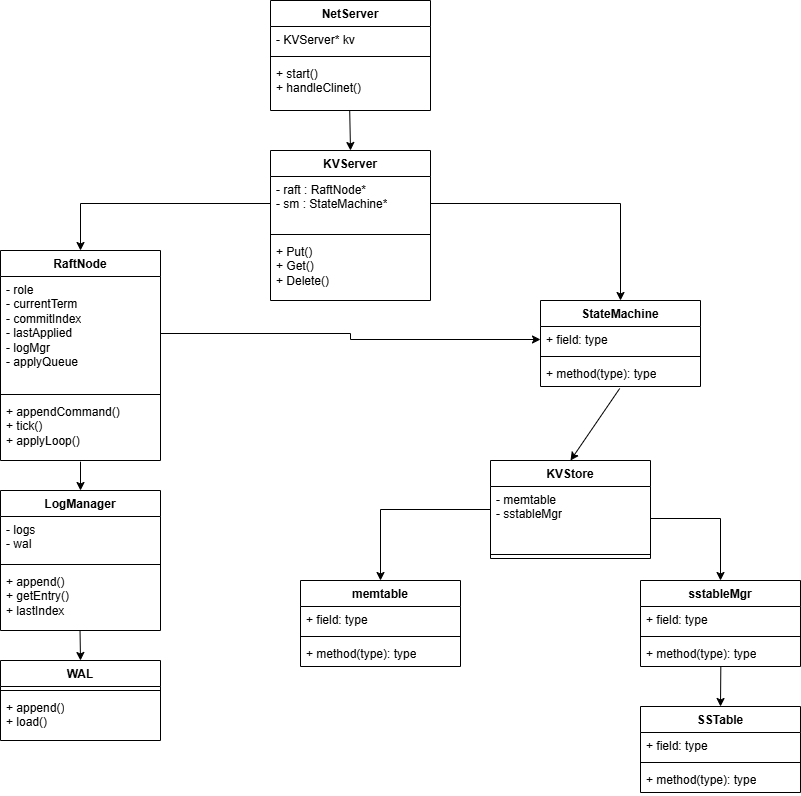

The diagram above was exported from draw.io. Its source (the exported page's mxGraphModel, read from the mxfile embedded in the PNG):
<mxGraphModel dx="1034" dy="564" grid="1" gridSize="10" guides="1" tooltips="1" connect="1" arrows="1" fold="1" page="1" pageScale="1" pageWidth="827" pageHeight="1169" math="0" shadow="0">
  <root>
    <mxCell id="0" />
    <mxCell id="1" parent="0" />
    <mxCell id="li9Bv6yR9sA6E-8sv2FD-1" parent="1" style="swimlane;fontStyle=1;align=center;verticalAlign=top;childLayout=stackLayout;horizontal=1;startSize=26;horizontalStack=0;resizeParent=1;resizeParentMax=0;resizeLast=0;collapsible=1;marginBottom=0;whiteSpace=wrap;html=1;" value="KVServer" vertex="1">
      <mxGeometry height="150" width="160" x="290" y="210" as="geometry" />
    </mxCell>
    <mxCell id="li9Bv6yR9sA6E-8sv2FD-2" parent="li9Bv6yR9sA6E-8sv2FD-1" style="text;strokeColor=none;fillColor=none;align=left;verticalAlign=top;spacingLeft=4;spacingRight=4;overflow=hidden;rotatable=0;points=[[0,0.5],[1,0.5]];portConstraint=eastwest;whiteSpace=wrap;html=1;" value="- raft : RaftNode*&lt;div&gt;- sm : StateMachine*&lt;/div&gt;" vertex="1">
      <mxGeometry height="54" width="160" y="26" as="geometry" />
    </mxCell>
    <mxCell id="li9Bv6yR9sA6E-8sv2FD-3" parent="li9Bv6yR9sA6E-8sv2FD-1" style="line;strokeWidth=1;fillColor=none;align=left;verticalAlign=middle;spacingTop=-1;spacingLeft=3;spacingRight=3;rotatable=0;labelPosition=right;points=[];portConstraint=eastwest;strokeColor=inherit;" value="" vertex="1">
      <mxGeometry height="8" width="160" y="80" as="geometry" />
    </mxCell>
    <mxCell id="li9Bv6yR9sA6E-8sv2FD-4" parent="li9Bv6yR9sA6E-8sv2FD-1" style="text;strokeColor=none;fillColor=none;align=left;verticalAlign=top;spacingLeft=4;spacingRight=4;overflow=hidden;rotatable=0;points=[[0,0.5],[1,0.5]];portConstraint=eastwest;whiteSpace=wrap;html=1;" value="+ Put()&lt;div&gt;+ Get()&lt;/div&gt;&lt;div&gt;+ Delete()&lt;/div&gt;" vertex="1">
      <mxGeometry height="62" width="160" y="88" as="geometry" />
    </mxCell>
    <mxCell id="li9Bv6yR9sA6E-8sv2FD-5" parent="1" style="swimlane;fontStyle=1;align=center;verticalAlign=top;childLayout=stackLayout;horizontal=1;startSize=26;horizontalStack=0;resizeParent=1;resizeParentMax=0;resizeLast=0;collapsible=1;marginBottom=0;whiteSpace=wrap;html=1;" value="RaftNode" vertex="1">
      <mxGeometry height="210" width="160" x="20" y="310" as="geometry" />
    </mxCell>
    <mxCell id="li9Bv6yR9sA6E-8sv2FD-6" parent="li9Bv6yR9sA6E-8sv2FD-5" style="text;strokeColor=none;fillColor=none;align=left;verticalAlign=top;spacingLeft=4;spacingRight=4;overflow=hidden;rotatable=0;points=[[0,0.5],[1,0.5]];portConstraint=eastwest;whiteSpace=wrap;html=1;" value="- role&lt;div&gt;- currentTerm&lt;/div&gt;&lt;div&gt;- commitIndex&lt;/div&gt;&lt;div&gt;- lastApplied&lt;/div&gt;&lt;div&gt;- logMgr&lt;/div&gt;&lt;div&gt;- applyQueue&lt;/div&gt;" vertex="1">
      <mxGeometry height="114" width="160" y="26" as="geometry" />
    </mxCell>
    <mxCell id="li9Bv6yR9sA6E-8sv2FD-7" parent="li9Bv6yR9sA6E-8sv2FD-5" style="line;strokeWidth=1;fillColor=none;align=left;verticalAlign=middle;spacingTop=-1;spacingLeft=3;spacingRight=3;rotatable=0;labelPosition=right;points=[];portConstraint=eastwest;strokeColor=inherit;" value="" vertex="1">
      <mxGeometry height="8" width="160" y="140" as="geometry" />
    </mxCell>
    <mxCell id="li9Bv6yR9sA6E-8sv2FD-8" parent="li9Bv6yR9sA6E-8sv2FD-5" style="text;strokeColor=none;fillColor=none;align=left;verticalAlign=top;spacingLeft=4;spacingRight=4;overflow=hidden;rotatable=0;points=[[0,0.5],[1,0.5]];portConstraint=eastwest;whiteSpace=wrap;html=1;" value="+ appendCommand()&lt;div&gt;+ tick()&lt;/div&gt;&lt;div&gt;+ applyLoop()&lt;/div&gt;" vertex="1">
      <mxGeometry height="62" width="160" y="148" as="geometry" />
    </mxCell>
    <mxCell id="li9Bv6yR9sA6E-8sv2FD-9" edge="1" parent="1" source="li9Bv6yR9sA6E-8sv2FD-2" style="edgeStyle=orthogonalEdgeStyle;rounded=0;orthogonalLoop=1;jettySize=auto;html=1;entryX=0.5;entryY=0;entryDx=0;entryDy=0;" target="li9Bv6yR9sA6E-8sv2FD-5">
      <mxGeometry relative="1" as="geometry">
        <mxPoint x="190" y="313" as="targetPoint" />
      </mxGeometry>
    </mxCell>
    <mxCell id="li9Bv6yR9sA6E-8sv2FD-14" parent="1" style="swimlane;fontStyle=1;align=center;verticalAlign=top;childLayout=stackLayout;horizontal=1;startSize=26;horizontalStack=0;resizeParent=1;resizeParentMax=0;resizeLast=0;collapsible=1;marginBottom=0;whiteSpace=wrap;html=1;" value="StateMachine" vertex="1">
      <mxGeometry height="86" width="160" x="560" y="360" as="geometry" />
    </mxCell>
    <mxCell id="li9Bv6yR9sA6E-8sv2FD-15" parent="li9Bv6yR9sA6E-8sv2FD-14" style="text;strokeColor=none;fillColor=none;align=left;verticalAlign=top;spacingLeft=4;spacingRight=4;overflow=hidden;rotatable=0;points=[[0,0.5],[1,0.5]];portConstraint=eastwest;whiteSpace=wrap;html=1;" value="+ field: type" vertex="1">
      <mxGeometry height="26" width="160" y="26" as="geometry" />
    </mxCell>
    <mxCell id="li9Bv6yR9sA6E-8sv2FD-16" parent="li9Bv6yR9sA6E-8sv2FD-14" style="line;strokeWidth=1;fillColor=none;align=left;verticalAlign=middle;spacingTop=-1;spacingLeft=3;spacingRight=3;rotatable=0;labelPosition=right;points=[];portConstraint=eastwest;strokeColor=inherit;" value="" vertex="1">
      <mxGeometry height="8" width="160" y="52" as="geometry" />
    </mxCell>
    <mxCell id="li9Bv6yR9sA6E-8sv2FD-17" parent="li9Bv6yR9sA6E-8sv2FD-14" style="text;strokeColor=none;fillColor=none;align=left;verticalAlign=top;spacingLeft=4;spacingRight=4;overflow=hidden;rotatable=0;points=[[0,0.5],[1,0.5]];portConstraint=eastwest;whiteSpace=wrap;html=1;" value="+ method(type): type" vertex="1">
      <mxGeometry height="26" width="160" y="60" as="geometry" />
    </mxCell>
    <mxCell id="li9Bv6yR9sA6E-8sv2FD-19" edge="1" parent="1" source="li9Bv6yR9sA6E-8sv2FD-2" style="edgeStyle=orthogonalEdgeStyle;rounded=0;orthogonalLoop=1;jettySize=auto;html=1;entryX=0.5;entryY=0;entryDx=0;entryDy=0;" target="li9Bv6yR9sA6E-8sv2FD-14">
      <mxGeometry relative="1" as="geometry">
        <mxPoint x="600" y="313" as="targetPoint" />
      </mxGeometry>
    </mxCell>
    <mxCell id="li9Bv6yR9sA6E-8sv2FD-20" edge="1" parent="1" source="li9Bv6yR9sA6E-8sv2FD-6" style="edgeStyle=orthogonalEdgeStyle;rounded=0;orthogonalLoop=1;jettySize=auto;html=1;entryX=0;entryY=0.5;entryDx=0;entryDy=0;" target="li9Bv6yR9sA6E-8sv2FD-15">
      <mxGeometry relative="1" as="geometry" />
    </mxCell>
    <mxCell id="li9Bv6yR9sA6E-8sv2FD-21" parent="1" style="swimlane;fontStyle=1;align=center;verticalAlign=top;childLayout=stackLayout;horizontal=1;startSize=26;horizontalStack=0;resizeParent=1;resizeParentMax=0;resizeLast=0;collapsible=1;marginBottom=0;whiteSpace=wrap;html=1;" value="LogManager" vertex="1">
      <mxGeometry height="140" width="160" x="20" y="550" as="geometry" />
    </mxCell>
    <mxCell id="li9Bv6yR9sA6E-8sv2FD-22" parent="li9Bv6yR9sA6E-8sv2FD-21" style="text;strokeColor=none;fillColor=none;align=left;verticalAlign=top;spacingLeft=4;spacingRight=4;overflow=hidden;rotatable=0;points=[[0,0.5],[1,0.5]];portConstraint=eastwest;whiteSpace=wrap;html=1;" value="- logs&lt;div&gt;- wal&lt;/div&gt;" vertex="1">
      <mxGeometry height="44" width="160" y="26" as="geometry" />
    </mxCell>
    <mxCell id="li9Bv6yR9sA6E-8sv2FD-23" parent="li9Bv6yR9sA6E-8sv2FD-21" style="line;strokeWidth=1;fillColor=none;align=left;verticalAlign=middle;spacingTop=-1;spacingLeft=3;spacingRight=3;rotatable=0;labelPosition=right;points=[];portConstraint=eastwest;strokeColor=inherit;" value="" vertex="1">
      <mxGeometry height="8" width="160" y="70" as="geometry" />
    </mxCell>
    <mxCell id="li9Bv6yR9sA6E-8sv2FD-24" parent="li9Bv6yR9sA6E-8sv2FD-21" style="text;strokeColor=none;fillColor=none;align=left;verticalAlign=top;spacingLeft=4;spacingRight=4;overflow=hidden;rotatable=0;points=[[0,0.5],[1,0.5]];portConstraint=eastwest;whiteSpace=wrap;html=1;" value="+ append()&lt;div&gt;+ getEntry()&lt;/div&gt;&lt;div&gt;+ lastIndex&lt;/div&gt;" vertex="1">
      <mxGeometry height="62" width="160" y="78" as="geometry" />
    </mxCell>
    <mxCell id="li9Bv6yR9sA6E-8sv2FD-26" parent="1" style="swimlane;fontStyle=1;align=center;verticalAlign=top;childLayout=stackLayout;horizontal=1;startSize=26;horizontalStack=0;resizeParent=1;resizeParentMax=0;resizeLast=0;collapsible=1;marginBottom=0;whiteSpace=wrap;html=1;" value="WAL" vertex="1">
      <mxGeometry height="80" width="160" x="20" y="720" as="geometry" />
    </mxCell>
    <mxCell id="li9Bv6yR9sA6E-8sv2FD-28" parent="li9Bv6yR9sA6E-8sv2FD-26" style="line;strokeWidth=1;fillColor=none;align=left;verticalAlign=middle;spacingTop=-1;spacingLeft=3;spacingRight=3;rotatable=0;labelPosition=right;points=[];portConstraint=eastwest;strokeColor=inherit;" value="" vertex="1">
      <mxGeometry height="8" width="160" y="26" as="geometry" />
    </mxCell>
    <mxCell id="li9Bv6yR9sA6E-8sv2FD-29" parent="li9Bv6yR9sA6E-8sv2FD-26" style="text;strokeColor=none;fillColor=none;align=left;verticalAlign=top;spacingLeft=4;spacingRight=4;overflow=hidden;rotatable=0;points=[[0,0.5],[1,0.5]];portConstraint=eastwest;whiteSpace=wrap;html=1;" value="+ append()&lt;div&gt;+ load()&lt;/div&gt;" vertex="1">
      <mxGeometry height="46" width="160" y="34" as="geometry" />
    </mxCell>
    <mxCell id="li9Bv6yR9sA6E-8sv2FD-30" edge="1" parent="1" source="li9Bv6yR9sA6E-8sv2FD-24" style="endArrow=classic;html=1;rounded=0;exitX=0.497;exitY=0.994;exitDx=0;exitDy=0;exitPerimeter=0;entryX=0.5;entryY=0;entryDx=0;entryDy=0;" target="li9Bv6yR9sA6E-8sv2FD-26" value="">
      <mxGeometry height="50" relative="1" width="50" as="geometry">
        <mxPoint x="390" y="1010" as="sourcePoint" />
        <mxPoint x="440" y="960" as="targetPoint" />
      </mxGeometry>
    </mxCell>
    <mxCell id="li9Bv6yR9sA6E-8sv2FD-31" edge="1" parent="1" source="li9Bv6yR9sA6E-8sv2FD-8" style="endArrow=classic;html=1;rounded=0;exitX=0.5;exitY=1.019;exitDx=0;exitDy=0;exitPerimeter=0;entryX=0.5;entryY=0;entryDx=0;entryDy=0;" target="li9Bv6yR9sA6E-8sv2FD-21" value="">
      <mxGeometry height="50" relative="1" width="50" as="geometry">
        <mxPoint x="390" y="610" as="sourcePoint" />
        <mxPoint x="440" y="560" as="targetPoint" />
      </mxGeometry>
    </mxCell>
    <mxCell id="li9Bv6yR9sA6E-8sv2FD-32" edge="1" parent="1" source="li9Bv6yR9sA6E-8sv2FD-17" style="endArrow=classic;html=1;rounded=0;exitX=0.495;exitY=1.077;exitDx=0;exitDy=0;exitPerimeter=0;entryX=0.5;entryY=0;entryDx=0;entryDy=0;" target="li9Bv6yR9sA6E-8sv2FD-33" value="">
      <mxGeometry height="50" relative="1" width="50" as="geometry">
        <mxPoint x="390" y="820" as="sourcePoint" />
        <mxPoint x="440" y="770" as="targetPoint" />
      </mxGeometry>
    </mxCell>
    <mxCell id="li9Bv6yR9sA6E-8sv2FD-60" edge="1" parent="1" source="li9Bv6yR9sA6E-8sv2FD-33" style="edgeStyle=orthogonalEdgeStyle;rounded=0;orthogonalLoop=1;jettySize=auto;html=1;entryX=0.5;entryY=0;entryDx=0;entryDy=0;" target="li9Bv6yR9sA6E-8sv2FD-50">
      <mxGeometry relative="1" as="geometry" />
    </mxCell>
    <mxCell id="li9Bv6yR9sA6E-8sv2FD-33" parent="1" style="swimlane;fontStyle=1;align=center;verticalAlign=top;childLayout=stackLayout;horizontal=1;startSize=26;horizontalStack=0;resizeParent=1;resizeParentMax=0;resizeLast=0;collapsible=1;marginBottom=0;whiteSpace=wrap;html=1;" value="KVStore" vertex="1">
      <mxGeometry height="98" width="160" x="510" y="520" as="geometry" />
    </mxCell>
    <mxCell id="li9Bv6yR9sA6E-8sv2FD-34" parent="li9Bv6yR9sA6E-8sv2FD-33" style="text;strokeColor=none;fillColor=none;align=left;verticalAlign=top;spacingLeft=4;spacingRight=4;overflow=hidden;rotatable=0;points=[[0,0.5],[1,0.5]];portConstraint=eastwest;whiteSpace=wrap;html=1;" value="- memtable&lt;div&gt;- sstableMgr&lt;/div&gt;" vertex="1">
      <mxGeometry height="64" width="160" y="26" as="geometry" />
    </mxCell>
    <mxCell id="li9Bv6yR9sA6E-8sv2FD-35" parent="li9Bv6yR9sA6E-8sv2FD-33" style="line;strokeWidth=1;fillColor=none;align=left;verticalAlign=middle;spacingTop=-1;spacingLeft=3;spacingRight=3;rotatable=0;labelPosition=right;points=[];portConstraint=eastwest;strokeColor=inherit;" value="" vertex="1">
      <mxGeometry height="8" width="160" y="90" as="geometry" />
    </mxCell>
    <mxCell id="li9Bv6yR9sA6E-8sv2FD-45" parent="1" style="swimlane;fontStyle=1;align=center;verticalAlign=top;childLayout=stackLayout;horizontal=1;startSize=26;horizontalStack=0;resizeParent=1;resizeParentMax=0;resizeLast=0;collapsible=1;marginBottom=0;whiteSpace=wrap;html=1;" value="NetServer" vertex="1">
      <mxGeometry height="110" width="160" x="290" y="60" as="geometry" />
    </mxCell>
    <mxCell id="li9Bv6yR9sA6E-8sv2FD-46" parent="li9Bv6yR9sA6E-8sv2FD-45" style="text;strokeColor=none;fillColor=none;align=left;verticalAlign=top;spacingLeft=4;spacingRight=4;overflow=hidden;rotatable=0;points=[[0,0.5],[1,0.5]];portConstraint=eastwest;whiteSpace=wrap;html=1;" value="- KVServer* kv" vertex="1">
      <mxGeometry height="26" width="160" y="26" as="geometry" />
    </mxCell>
    <mxCell id="li9Bv6yR9sA6E-8sv2FD-47" parent="li9Bv6yR9sA6E-8sv2FD-45" style="line;strokeWidth=1;fillColor=none;align=left;verticalAlign=middle;spacingTop=-1;spacingLeft=3;spacingRight=3;rotatable=0;labelPosition=right;points=[];portConstraint=eastwest;strokeColor=inherit;" value="" vertex="1">
      <mxGeometry height="8" width="160" y="52" as="geometry" />
    </mxCell>
    <mxCell id="li9Bv6yR9sA6E-8sv2FD-48" parent="li9Bv6yR9sA6E-8sv2FD-45" style="text;strokeColor=none;fillColor=none;align=left;verticalAlign=top;spacingLeft=4;spacingRight=4;overflow=hidden;rotatable=0;points=[[0,0.5],[1,0.5]];portConstraint=eastwest;whiteSpace=wrap;html=1;" value="+ start()&lt;div&gt;+ handleClinet()&lt;/div&gt;" vertex="1">
      <mxGeometry height="50" width="160" y="60" as="geometry" />
    </mxCell>
    <mxCell id="li9Bv6yR9sA6E-8sv2FD-49" edge="1" parent="1" source="li9Bv6yR9sA6E-8sv2FD-48" style="endArrow=classic;html=1;rounded=0;exitX=0.495;exitY=1;exitDx=0;exitDy=0;exitPerimeter=0;entryX=0.5;entryY=0;entryDx=0;entryDy=0;" target="li9Bv6yR9sA6E-8sv2FD-1" value="">
      <mxGeometry height="50" relative="1" width="50" as="geometry">
        <mxPoint x="390" y="260" as="sourcePoint" />
        <mxPoint x="440" y="210" as="targetPoint" />
      </mxGeometry>
    </mxCell>
    <mxCell id="li9Bv6yR9sA6E-8sv2FD-50" parent="1" style="swimlane;fontStyle=1;align=center;verticalAlign=top;childLayout=stackLayout;horizontal=1;startSize=26;horizontalStack=0;resizeParent=1;resizeParentMax=0;resizeLast=0;collapsible=1;marginBottom=0;whiteSpace=wrap;html=1;" value="memtable" vertex="1">
      <mxGeometry height="86" width="160" x="320" y="640" as="geometry" />
    </mxCell>
    <mxCell id="li9Bv6yR9sA6E-8sv2FD-51" parent="li9Bv6yR9sA6E-8sv2FD-50" style="text;strokeColor=none;fillColor=none;align=left;verticalAlign=top;spacingLeft=4;spacingRight=4;overflow=hidden;rotatable=0;points=[[0,0.5],[1,0.5]];portConstraint=eastwest;whiteSpace=wrap;html=1;" value="+ field: type" vertex="1">
      <mxGeometry height="26" width="160" y="26" as="geometry" />
    </mxCell>
    <mxCell id="li9Bv6yR9sA6E-8sv2FD-52" parent="li9Bv6yR9sA6E-8sv2FD-50" style="line;strokeWidth=1;fillColor=none;align=left;verticalAlign=middle;spacingTop=-1;spacingLeft=3;spacingRight=3;rotatable=0;labelPosition=right;points=[];portConstraint=eastwest;strokeColor=inherit;" value="" vertex="1">
      <mxGeometry height="8" width="160" y="52" as="geometry" />
    </mxCell>
    <mxCell id="li9Bv6yR9sA6E-8sv2FD-53" parent="li9Bv6yR9sA6E-8sv2FD-50" style="text;strokeColor=none;fillColor=none;align=left;verticalAlign=top;spacingLeft=4;spacingRight=4;overflow=hidden;rotatable=0;points=[[0,0.5],[1,0.5]];portConstraint=eastwest;whiteSpace=wrap;html=1;" value="+ method(type): type" vertex="1">
      <mxGeometry height="26" width="160" y="60" as="geometry" />
    </mxCell>
    <mxCell id="li9Bv6yR9sA6E-8sv2FD-54" parent="1" style="swimlane;fontStyle=1;align=center;verticalAlign=top;childLayout=stackLayout;horizontal=1;startSize=26;horizontalStack=0;resizeParent=1;resizeParentMax=0;resizeLast=0;collapsible=1;marginBottom=0;whiteSpace=wrap;html=1;" value="sstableMgr" vertex="1">
      <mxGeometry height="86" width="160" x="660" y="640" as="geometry" />
    </mxCell>
    <mxCell id="li9Bv6yR9sA6E-8sv2FD-55" parent="li9Bv6yR9sA6E-8sv2FD-54" style="text;strokeColor=none;fillColor=none;align=left;verticalAlign=top;spacingLeft=4;spacingRight=4;overflow=hidden;rotatable=0;points=[[0,0.5],[1,0.5]];portConstraint=eastwest;whiteSpace=wrap;html=1;" value="+ field: type" vertex="1">
      <mxGeometry height="26" width="160" y="26" as="geometry" />
    </mxCell>
    <mxCell id="li9Bv6yR9sA6E-8sv2FD-56" parent="li9Bv6yR9sA6E-8sv2FD-54" style="line;strokeWidth=1;fillColor=none;align=left;verticalAlign=middle;spacingTop=-1;spacingLeft=3;spacingRight=3;rotatable=0;labelPosition=right;points=[];portConstraint=eastwest;strokeColor=inherit;" value="" vertex="1">
      <mxGeometry height="8" width="160" y="52" as="geometry" />
    </mxCell>
    <mxCell id="li9Bv6yR9sA6E-8sv2FD-57" parent="li9Bv6yR9sA6E-8sv2FD-54" style="text;strokeColor=none;fillColor=none;align=left;verticalAlign=top;spacingLeft=4;spacingRight=4;overflow=hidden;rotatable=0;points=[[0,0.5],[1,0.5]];portConstraint=eastwest;whiteSpace=wrap;html=1;" value="+ method(type): type" vertex="1">
      <mxGeometry height="26" width="160" y="60" as="geometry" />
    </mxCell>
    <mxCell id="li9Bv6yR9sA6E-8sv2FD-61" edge="1" parent="1" source="li9Bv6yR9sA6E-8sv2FD-34" style="edgeStyle=orthogonalEdgeStyle;rounded=0;orthogonalLoop=1;jettySize=auto;html=1;entryX=0.5;entryY=0;entryDx=0;entryDy=0;" target="li9Bv6yR9sA6E-8sv2FD-54">
      <mxGeometry relative="1" as="geometry" />
    </mxCell>
    <mxCell id="iOLMoZLk0ezPwyAHeO0L-1" parent="1" style="swimlane;fontStyle=1;align=center;verticalAlign=top;childLayout=stackLayout;horizontal=1;startSize=26;horizontalStack=0;resizeParent=1;resizeParentMax=0;resizeLast=0;collapsible=1;marginBottom=0;whiteSpace=wrap;html=1;" value="SSTable" vertex="1">
      <mxGeometry height="86" width="160" x="660" y="766" as="geometry" />
    </mxCell>
    <mxCell id="iOLMoZLk0ezPwyAHeO0L-2" parent="iOLMoZLk0ezPwyAHeO0L-1" style="text;strokeColor=none;fillColor=none;align=left;verticalAlign=top;spacingLeft=4;spacingRight=4;overflow=hidden;rotatable=0;points=[[0,0.5],[1,0.5]];portConstraint=eastwest;whiteSpace=wrap;html=1;" value="+ field: type" vertex="1">
      <mxGeometry height="26" width="160" y="26" as="geometry" />
    </mxCell>
    <mxCell id="iOLMoZLk0ezPwyAHeO0L-3" parent="iOLMoZLk0ezPwyAHeO0L-1" style="line;strokeWidth=1;fillColor=none;align=left;verticalAlign=middle;spacingTop=-1;spacingLeft=3;spacingRight=3;rotatable=0;labelPosition=right;points=[];portConstraint=eastwest;strokeColor=inherit;" value="" vertex="1">
      <mxGeometry height="8" width="160" y="52" as="geometry" />
    </mxCell>
    <mxCell id="iOLMoZLk0ezPwyAHeO0L-4" parent="iOLMoZLk0ezPwyAHeO0L-1" style="text;strokeColor=none;fillColor=none;align=left;verticalAlign=top;spacingLeft=4;spacingRight=4;overflow=hidden;rotatable=0;points=[[0,0.5],[1,0.5]];portConstraint=eastwest;whiteSpace=wrap;html=1;" value="+ method(type): type" vertex="1">
      <mxGeometry height="26" width="160" y="60" as="geometry" />
    </mxCell>
    <mxCell id="iOLMoZLk0ezPwyAHeO0L-5" edge="1" parent="1" source="li9Bv6yR9sA6E-8sv2FD-57" style="endArrow=classic;html=1;rounded=0;exitX=0.502;exitY=1;exitDx=0;exitDy=0;exitPerimeter=0;entryX=0.5;entryY=0;entryDx=0;entryDy=0;" target="iOLMoZLk0ezPwyAHeO0L-1" value="">
      <mxGeometry height="50" relative="1" width="50" as="geometry">
        <mxPoint x="390" y="900" as="sourcePoint" />
        <mxPoint x="440" y="850" as="targetPoint" />
      </mxGeometry>
    </mxCell>
  </root>
</mxGraphModel>